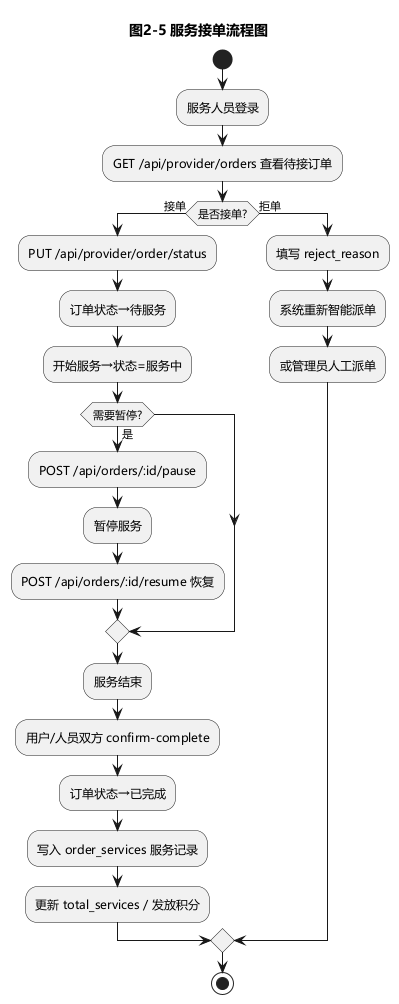

The diagram above was rendered by PlantUML. Its source (embedded in the PNG):
@startuml 06-服务接单流程图
skinparam defaultFontName Microsoft YaHei
skinparam backgroundColor white
title 图2-5 服务接单流程图

start
:服务人员登录;
:GET /api/provider/orders 查看待接订单;
if (是否接单?) then (接单)
  :PUT /api/provider/order/status;
  :订单状态→待服务;
  :开始服务→状态=服务中;
  if (需要暂停?) then (是)
    :POST /api/orders/:id/pause;
    :暂停服务;
    :POST /api/orders/:id/resume 恢复;
  endif
  :服务结束;
  :用户/人员双方 confirm-complete;
  :订单状态→已完成;
  :写入 order_services 服务记录;
  :更新 total_services / 发放积分;
else (拒单)
  :填写 reject_reason;
  :系统重新智能派单;
  :或管理员人工派单;
endif
stop
@enduml